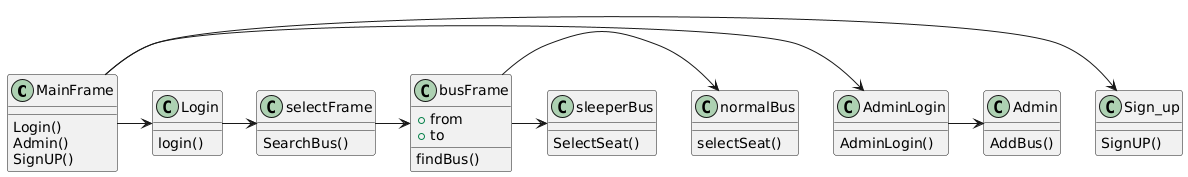

The diagram above was rendered by PlantUML. Its source (embedded in the PNG):
@startuml
class MainFrame{
Login()
Admin()
SignUP()
}
class AdminLogin{
AdminLogin()
}
class Admin{
AddBus()
}
class Login{
login()
}
class Sign_up{
SignUP()
}
class selectFrame{
SearchBus()
}
class busFrame{
+from
+to
findBus()
}
class normalBus{
selectSeat()
}
class sleeperBus{
SelectSeat()
}
MainFrame -> Sign_up
MainFrame -> AdminLogin
AdminLogin -> Admin
MainFrame -> Login
Login -> selectFrame
selectFrame -> busFrame
busFrame -> normalBus
busFrame -> sleeperBus
@enduml